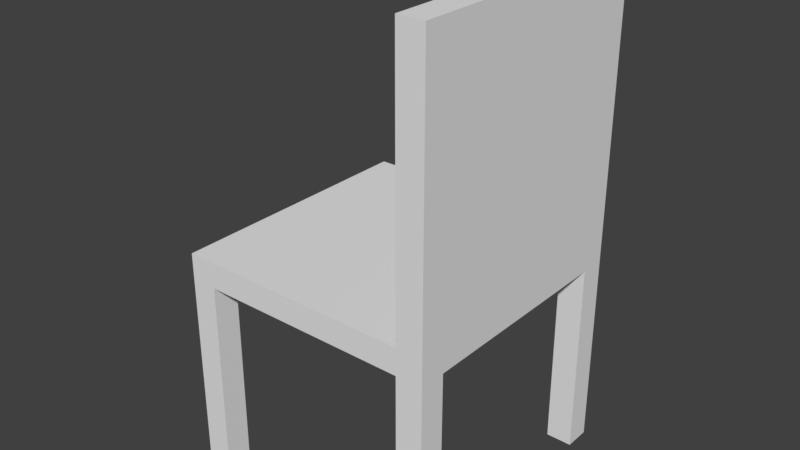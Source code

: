 # Source: chair.blend  (saved by Blender 2.78.0; exported with 4.5.12 LTS)
import bpy
from mathutils import Matrix  # noqa: F401  (used for matrix-valued properties, if any)

bpy.ops.wm.read_factory_settings(use_empty=True)
scene = bpy.context.scene
scene.name = 'Scene'

# ---- collections
col_collection_1 = bpy.data.collections.new('Collection 1'); scene.collection.children.link(col_collection_1)

# ---- materials (node trees are filled in below, after node groups)
mat_material = bpy.data.materials.new('Material')
mat_material.alpha_threshold = 0.0
mat_material.use_transparent_shadow = False
mat_material.roughness = 0.5
mat_material.line_color = (0.0, 0.0, 0.0, 1.0)

# ---- material node trees

# ---- world
world_world = bpy.data.worlds.new('World'); scene.world = world_world
world_world.color = (0.05088, 0.05088, 0.05088)
world_world.use_sun_shadow = False
world_world.sun_shadow_jitter_overblur = 0.0
world_world.cycles.sampling_method = 'MANUAL'

# ---- meshes
me_cube_005 = bpy.data.meshes.new('Cube.005')
me_cube_005.from_pydata([(-1.0, -1.0, -1.0), (-1.0, -1.0, 1.0), (-1.0, 1.0, -1.0), (-1.0, 1.0, 1.0), (1.0, -1.0, -1.0), (1.0, -1.0, 1.0), (1.0, 1.0, -1.0), (1.0, 1.0, 1.0)], [], [(0, 1, 3, 2), (2, 3, 7, 6), (6, 7, 5, 4), (4, 5, 1, 0), (2, 6, 4, 0), (7, 3, 1, 5)])
_uv = me_cube_005.uv_layers.new(name='UVMap')
_uv.uv.foreach_set('vector', [0.0, 0.0, 1.0, 0.0, 1.0, 1.0, 0.0, 1.0, 0.0, 0.0, 1.0, 0.0, 1.0, 1.0, 0.0, 1.0, 0.0, 0.0, 1.0, 0.0, 1.0, 1.0, 0.0, 1.0, 0.0, 0.0, 1.0, 0.0, 1.0, 1.0, 0.0, 1.0, 0.0, 0.0, 1.0, 0.0, 1.0, 1.0, 0.0, 1.0, 0.0, 0.0, 1.0, 0.0, 1.0, 1.0, 0.0, 1.0])
me_cube_005.use_remesh_preserve_volume = False
me_cube_005.use_remesh_preserve_attributes = False
me_cube_005.use_mirror_vertex_groups = False
me_cube_005.update()
me_cube_001 = bpy.data.meshes.new('Cube.001')
me_cube_001.from_pydata([(-1.0, -1.0, -1.0), (-1.0, -1.0, 1.0), (-1.0, 1.0, -1.0), (-1.0, 1.0, 1.0), (1.0, -1.0, -1.0), (1.0, -1.0, 1.0), (1.0, 1.0, -1.0), (1.0, 1.0, 1.0)], [], [(0, 1, 3, 2), (2, 3, 7, 6), (6, 7, 5, 4), (4, 5, 1, 0), (2, 6, 4, 0), (7, 3, 1, 5)])
_uv = me_cube_001.uv_layers.new(name='UVMap')
_uv.uv.foreach_set('vector', [0.0, 0.0, 1.0, 0.0, 1.0, 1.0, 0.0, 1.0, 0.0, 0.0, 1.0, 0.0, 1.0, 1.0, 0.0, 1.0, 0.0, 0.0, 1.0, 0.0, 1.0, 1.0, 0.0, 1.0, 0.0, 0.0, 1.0, 0.0, 1.0, 1.0, 0.0, 1.0, 0.0, 0.0, 1.0, 0.0, 1.0, 1.0, 0.0, 1.0, 0.0, 0.0, 1.0, 0.0, 1.0, 1.0, 0.0, 1.0])
me_cube_001.use_remesh_preserve_volume = False
me_cube_001.use_remesh_preserve_attributes = False
me_cube_001.use_mirror_vertex_groups = False
me_cube_001.update()
me_cube = bpy.data.meshes.new('Cube')
me_cube.from_pydata([(1.0, 1.0, -1.0), (1.0, -1.0, -1.0), (-1.0, -1.0, -1.0), (-1.0, 1.0, -1.0), (1.0, 1.0, 1.0), (1.0, -1.0, 1.0), (-1.0, -1.0, 1.0), (-1.0, 1.0, 1.0)], [], [(0, 1, 2, 3), (4, 7, 6, 5), (0, 4, 5, 1), (1, 5, 6, 2), (2, 6, 7, 3), (4, 0, 3, 7)])
_uv = me_cube.uv_layers.new(name='UVMap')
_uv.uv.foreach_set('vector', [0.0, 0.0, 1.0, 0.0, 1.0, 1.0, 0.0, 1.0, 0.0, 0.0, 1.0, 0.0, 1.0, 1.0, 0.0, 1.0, 0.0, 0.0, 1.0, 0.0, 1.0, 1.0, 0.0, 1.0, 0.0, 0.0, 1.0, 0.0, 1.0, 1.0, 0.0, 1.0, 0.0, 0.0, 1.0, 0.0, 1.0, 1.0, 0.0, 1.0, 0.0, 0.0, 1.0, 0.0, 1.0, 1.0, 0.0, 1.0])
me_cube.materials.append(mat_material)
me_cube.use_remesh_preserve_volume = False
me_cube.use_remesh_preserve_attributes = False
me_cube.use_mirror_vertex_groups = False
me_cube.update()
me_cube_002 = bpy.data.meshes.new('Cube.002')
me_cube_002.from_pydata([(-1.0, -1.0, -1.0), (-1.0, -1.0, 1.0), (-1.0, 1.0, -1.0), (-1.0, 1.0, 1.0), (1.0, -1.0, -1.0), (1.0, -1.0, 1.0), (1.0, 1.0, -1.0), (1.0, 1.0, 1.0)], [], [(0, 1, 3, 2), (2, 3, 7, 6), (6, 7, 5, 4), (4, 5, 1, 0), (2, 6, 4, 0), (7, 3, 1, 5)])
_uv = me_cube_002.uv_layers.new(name='UVMap')
_uv.uv.foreach_set('vector', [0.0, 0.0, 1.0, 0.0, 1.0, 1.0, 0.0, 1.0, 0.0, 0.0, 1.0, 0.0, 1.0, 1.0, 0.0, 1.0, 0.0, 0.0, 1.0, 0.0, 1.0, 1.0, 0.0, 1.0, 0.0, 0.0, 1.0, 0.0, 1.0, 1.0, 0.0, 1.0, 0.0, 0.0, 1.0, 0.0, 1.0, 1.0, 0.0, 1.0, 0.0, 0.0, 1.0, 0.0, 1.0, 1.0, 0.0, 1.0])
me_cube_002.use_remesh_preserve_volume = False
me_cube_002.use_remesh_preserve_attributes = False
me_cube_002.use_mirror_vertex_groups = False
me_cube_002.update()
me_cube_003 = bpy.data.meshes.new('Cube.003')
me_cube_003.from_pydata([(-1.0, -1.0, -1.0), (-1.0, -1.0, 1.0), (-1.0, 1.0, -1.0), (-1.0, 1.0, 1.0), (1.0, -1.0, -1.0), (1.0, -1.0, 1.0), (1.0, 1.0, -1.0), (1.0, 1.0, 1.0)], [], [(0, 1, 3, 2), (2, 3, 7, 6), (6, 7, 5, 4), (4, 5, 1, 0), (2, 6, 4, 0), (7, 3, 1, 5)])
_uv = me_cube_003.uv_layers.new(name='UVMap')
_uv.uv.foreach_set('vector', [0.0, 0.0, 1.0, 0.0, 1.0, 1.0, 0.0, 1.0, 0.0, 0.0, 1.0, 0.0, 1.0, 1.0, 0.0, 1.0, 0.0, 0.0, 1.0, 0.0, 1.0, 1.0, 0.0, 1.0, 0.0, 0.0, 1.0, 0.0, 1.0, 1.0, 0.0, 1.0, 0.0, 0.0, 1.0, 0.0, 1.0, 1.0, 0.0, 1.0, 0.0, 0.0, 1.0, 0.0, 1.0, 1.0, 0.0, 1.0])
me_cube_003.use_remesh_preserve_volume = False
me_cube_003.use_remesh_preserve_attributes = False
me_cube_003.use_mirror_vertex_groups = False
me_cube_003.update()
me_cube_004 = bpy.data.meshes.new('Cube.004')
me_cube_004.from_pydata([(-1.0, -1.0, -1.0), (-1.0, -1.0, 1.0), (-1.0, 1.0, -1.0), (-1.0, 1.0, 1.0), (1.0, -1.0, -1.0), (1.0, -1.0, 1.0), (1.0, 1.0, -1.0), (1.0, 1.0, 1.0)], [], [(0, 1, 3, 2), (2, 3, 7, 6), (6, 7, 5, 4), (4, 5, 1, 0), (2, 6, 4, 0), (7, 3, 1, 5)])
_uv = me_cube_004.uv_layers.new(name='UVMap')
_uv.uv.foreach_set('vector', [0.0, 0.0, 1.0, 0.0, 1.0, 1.0, 0.0, 1.0, 0.0, 0.0, 1.0, 0.0, 1.0, 1.0, 0.0, 1.0, 0.0, 0.0, 1.0, 0.0, 1.0, 1.0, 0.0, 1.0, 0.0, 0.0, 1.0, 0.0, 1.0, 1.0, 0.0, 1.0, 0.0, 0.0, 1.0, 0.0, 1.0, 1.0, 0.0, 1.0, 0.0, 0.0, 1.0, 0.0, 1.0, 1.0, 0.0, 1.0])
me_cube_004.use_remesh_preserve_volume = False
me_cube_004.use_remesh_preserve_attributes = False
me_cube_004.use_mirror_vertex_groups = False
me_cube_004.update()

# ---- objects
ob_cube = bpy.data.objects.new('Cube', me_cube_005)
ob_leg1 = bpy.data.objects.new('Leg1', me_cube_001)
ob_chair = bpy.data.objects.new('Chair', me_cube)
ob_leg2 = bpy.data.objects.new('Leg2', me_cube_002)
ob_leg3 = bpy.data.objects.new('Leg3', me_cube_003)
ob_leg4 = bpy.data.objects.new('Leg4', me_cube_004)

# ---- transforms, parenting, visibility, modifiers, constraints
ob_cube.location = (0.9, 0.0, 2.7)
ob_cube.scale = (0.1, 1.0, 1.0)
ob_cube.lineart.crease_threshold = 0.0
ob_leg1.location = (0.9, 0.9, 0.75)
ob_leg1.scale = (0.1, 0.1, 0.75)
ob_leg1.lineart.crease_threshold = 0.0
ob_chair.location = (0.0, 0.0, 1.6)
ob_chair.scale = (1.0, 1.0, 0.1)
ob_chair.lock_rotations_4d = False
ob_chair.empty_display_type = 'ARROWS'
ob_chair.lineart.crease_threshold = 0.0
ob_leg2.location = (-0.9, 0.9, 0.75)
ob_leg2.scale = (0.1, 0.1, 0.75)
ob_leg2.lineart.crease_threshold = 0.0
ob_leg3.location = (-0.9, -0.9, 0.75)
ob_leg3.scale = (0.1, 0.1, 0.75)
ob_leg3.lineart.crease_threshold = 0.0
ob_leg4.location = (0.9, -0.9, 0.75)
ob_leg4.scale = (0.1, 0.1, 0.75)
ob_leg4.lineart.crease_threshold = 0.0

# ---- collection membership
col_collection_1.objects.link(ob_cube)
col_collection_1.objects.link(ob_leg1)
col_collection_1.objects.link(ob_chair)
col_collection_1.objects.link(ob_leg2)
col_collection_1.objects.link(ob_leg3)
col_collection_1.objects.link(ob_leg4)

# ---- scene / render settings (as saved in the file)
scene.frame_start = 1; scene.frame_end = 250; scene.frame_set(1)
scene.render.engine = 'BLENDER_EEVEE_NEXT'
scene.render.resolution_percentage = 50
scene.render.dither_intensity = 0.0
scene.cycles.use_denoising = False
scene.cycles.samples = 128
scene.cycles.sampling_pattern = 'TABULATED_SOBOL'
scene.cycles.light_sampling_threshold = 0.0
scene.cycles.use_adaptive_sampling = False
scene.cycles.use_light_tree = False
scene.cycles.blur_glossy = 0.0
scene.cycles.sample_clamp_indirect = 0.0
scene.view_settings.view_transform = 'Standard'
bpy.context.view_layer.update()

# ---- added for rendering (the .blend has no active camera and no usable light): camera, sun
cam_auto = bpy.data.cameras.new('AutoCamera')
cam_auto.lens = 50.0
cam_auto.sensor_width = 36.0
cam_auto.clip_end = 1000.0
ob_auto_camera = bpy.data.objects.new('AutoCamera', cam_auto)
scene.collection.objects.link(ob_auto_camera)
ob_auto_camera.location = (4.30901, -5.17081, 5.2972)
ob_auto_camera.rotation_euler = (1.09748, -7.21219e-08, 0.694738)
scene.camera = ob_auto_camera
light_auto_sun = bpy.data.lights.new('AutoSun', 'SUN')
light_auto_sun.energy = 3.0
light_auto_sun.angle = 0.0523599
ob_auto_sun = bpy.data.objects.new('AutoSun', light_auto_sun)
scene.collection.objects.link(ob_auto_sun)
ob_auto_sun.rotation_euler = (0.872665, 0.174533, 0.523599)
bpy.context.view_layer.update()

